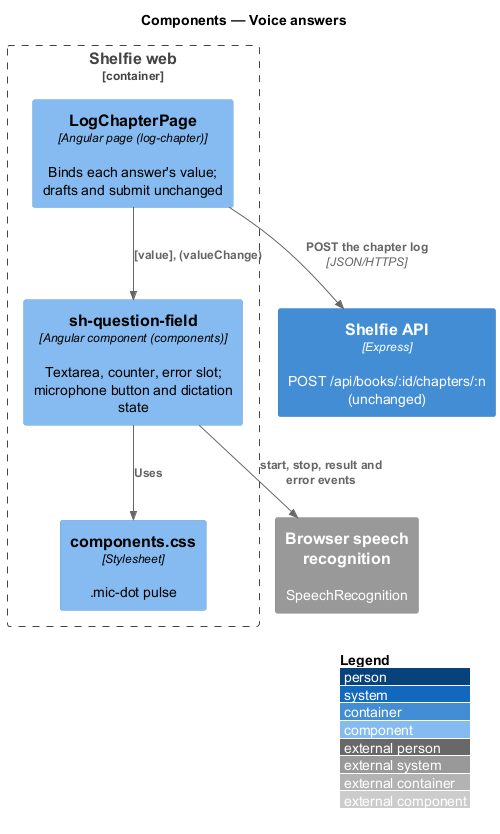

The diagram above was rendered by PlantUML. Its source (embedded in the PNG):
@startuml
!include <C4/C4_Component>
LAYOUT_WITH_LEGEND()
title Components — Voice answers

System_Ext(speech, "Browser speech recognition", "SpeechRecognition")
Container(api, "Shelfie API", "Express", "POST /api/books/:id/chapters/:n (unchanged)")
Container_Boundary(web, "Shelfie web") {
  Component(page, "LogChapterPage", "Angular page (log-chapter)", "Binds each answer's value; drafts and submit unchanged")
  Component(field, "sh-question-field", "Angular component (components)", "Textarea, counter, error slot; microphone button and dictation state")
  Component(css, "components.css", "Stylesheet", ".mic-dot pulse")
}
Rel(page, field, "[value], (valueChange)")
Rel(field, speech, "start, stop, result and error events")
Rel(field, css, "Uses")
Rel(page, api, "POST the chapter log", "JSON/HTTPS")
@enduml